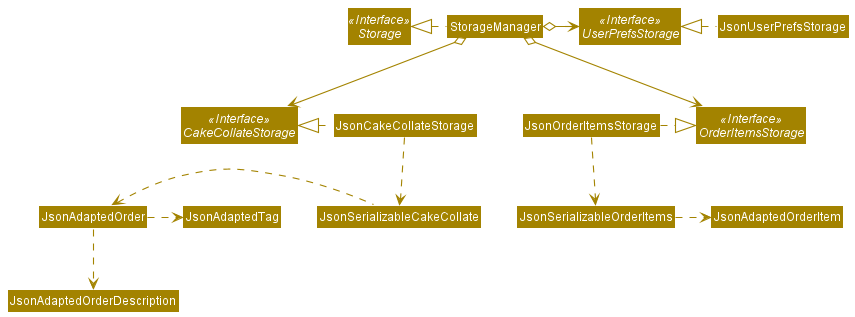

The diagram above was rendered by PlantUML. Its source (embedded in the PNG):
@startuml
!include style.puml
skinparam arrowThickness 1.1
skinparam arrowColor STORAGE_COLOR
skinparam classBackgroundColor STORAGE_COLOR

Interface Storage <<Interface>>
Interface UserPrefsStorage <<Interface>>
Interface CakeCollateStorage <<Interface>>
Interface OrderItemsStorage <<Interface>>

Class StorageManager
Class JsonUserPrefsStorage
Class JsonCakeCollateStorage
Class JsonOrderItemsStorage

StorageManager .left.|> Storage
StorageManager o-right-> UserPrefsStorage
StorageManager o--> CakeCollateStorage
StorageManager o--> OrderItemsStorage

JsonUserPrefsStorage .left.|> UserPrefsStorage
JsonCakeCollateStorage .left.|> CakeCollateStorage
JsonCakeCollateStorage .down.> JsonSerializableCakeCollate
JsonSerializableCakeCollate .left.> JsonAdaptedOrder
JsonAdaptedOrder .right.> JsonAdaptedTag
JsonAdaptedOrder .down.> JsonAdaptedOrderDescription

JsonOrderItemsStorage .right.|> OrderItemsStorage
JsonOrderItemsStorage .down.> JsonSerializableOrderItems
JsonSerializableOrderItems .right.> JsonAdaptedOrderItem
@enduml